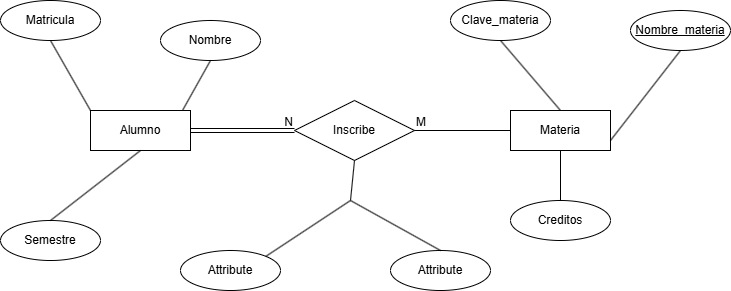

The diagram above was exported from draw.io. Its source (the exported page's mxGraphModel, read from the mxfile embedded in the PNG):
<mxGraphModel dx="1414" dy="777" grid="1" gridSize="10" guides="1" tooltips="1" connect="1" arrows="1" fold="1" page="1" pageScale="1" pageWidth="827" pageHeight="1169" math="0" shadow="0">
  <root>
    <mxCell id="0" />
    <mxCell id="1" parent="0" />
    <mxCell id="6vGPTWY4R1q4qSHHXtpO-1" parent="1" style="whiteSpace=wrap;html=1;align=center;" value="Alumno" vertex="1">
      <mxGeometry height="40" width="100" x="150" y="200" as="geometry" />
    </mxCell>
    <mxCell id="6vGPTWY4R1q4qSHHXtpO-2" parent="1" style="whiteSpace=wrap;html=1;align=center;" value="Materia" vertex="1">
      <mxGeometry height="40" width="100" x="570" y="200" as="geometry" />
    </mxCell>
    <mxCell id="6vGPTWY4R1q4qSHHXtpO-3" parent="1" style="ellipse;whiteSpace=wrap;html=1;align=center;" value="Semestre" vertex="1">
      <mxGeometry height="40" width="100" x="60" y="310" as="geometry" />
    </mxCell>
    <mxCell id="6vGPTWY4R1q4qSHHXtpO-4" parent="1" style="ellipse;whiteSpace=wrap;html=1;align=center;" value="Matricula" vertex="1">
      <mxGeometry height="40" width="100" x="60" y="90" as="geometry" />
    </mxCell>
    <mxCell id="6vGPTWY4R1q4qSHHXtpO-5" parent="1" style="ellipse;whiteSpace=wrap;html=1;align=center;" value="Nombre" vertex="1">
      <mxGeometry height="40" width="100" x="220" y="110" as="geometry" />
    </mxCell>
    <mxCell id="6vGPTWY4R1q4qSHHXtpO-6" parent="1" style="ellipse;whiteSpace=wrap;html=1;align=center;" value="Creditos" vertex="1">
      <mxGeometry height="40" width="100" x="570" y="290" as="geometry" />
    </mxCell>
    <mxCell id="6vGPTWY4R1q4qSHHXtpO-7" parent="1" style="ellipse;whiteSpace=wrap;html=1;align=center;" value="Clave_materia" vertex="1">
      <mxGeometry height="40" width="100" x="510" y="90" as="geometry" />
    </mxCell>
    <mxCell id="6vGPTWY4R1q4qSHHXtpO-8" parent="1" style="ellipse;whiteSpace=wrap;html=1;align=center;fontStyle=4;" value="Nombre_materia" vertex="1">
      <mxGeometry height="40" width="100" x="690" y="100" as="geometry" />
    </mxCell>
    <mxCell id="6vGPTWY4R1q4qSHHXtpO-9" parent="1" style="shape=rhombus;perimeter=rhombusPerimeter;whiteSpace=wrap;html=1;align=center;" value="Inscribe" vertex="1">
      <mxGeometry height="60" width="120" x="354" y="190" as="geometry" />
    </mxCell>
    <mxCell id="6vGPTWY4R1q4qSHHXtpO-12" edge="1" parent="1" source="6vGPTWY4R1q4qSHHXtpO-1" style="shape=link;html=1;rounded=0;entryX=0;entryY=0.5;entryDx=0;entryDy=0;exitX=1;exitY=0.5;exitDx=0;exitDy=0;" target="6vGPTWY4R1q4qSHHXtpO-9" value="">
      <mxGeometry relative="1" as="geometry">
        <mxPoint x="190" y="360" as="sourcePoint" />
        <mxPoint x="350" y="360" as="targetPoint" />
      </mxGeometry>
    </mxCell>
    <mxCell id="6vGPTWY4R1q4qSHHXtpO-13" connectable="0" parent="6vGPTWY4R1q4qSHHXtpO-12" style="resizable=0;html=1;whiteSpace=wrap;align=right;verticalAlign=bottom;" value="N" vertex="1">
      <mxGeometry relative="1" x="1" as="geometry" />
    </mxCell>
    <mxCell id="6vGPTWY4R1q4qSHHXtpO-14" edge="1" parent="1" source="6vGPTWY4R1q4qSHHXtpO-9" style="endArrow=none;html=1;rounded=0;entryX=0;entryY=0.5;entryDx=0;entryDy=0;exitX=1;exitY=0.5;exitDx=0;exitDy=0;" target="6vGPTWY4R1q4qSHHXtpO-2" value="">
      <mxGeometry relative="1" as="geometry">
        <mxPoint x="360" y="320" as="sourcePoint" />
        <mxPoint x="510" y="320" as="targetPoint" />
      </mxGeometry>
    </mxCell>
    <mxCell id="6vGPTWY4R1q4qSHHXtpO-15" connectable="0" parent="6vGPTWY4R1q4qSHHXtpO-14" style="resizable=0;html=1;whiteSpace=wrap;align=left;verticalAlign=bottom;" value="M" vertex="1">
      <mxGeometry relative="1" x="-1" as="geometry" />
    </mxCell>
    <mxCell id="6vGPTWY4R1q4qSHHXtpO-16" connectable="0" parent="6vGPTWY4R1q4qSHHXtpO-14" style="resizable=0;html=1;whiteSpace=wrap;align=right;verticalAlign=bottom;" value="" vertex="1">
      <mxGeometry relative="1" x="1" as="geometry" />
    </mxCell>
    <mxCell id="6vGPTWY4R1q4qSHHXtpO-19" edge="1" parent="1" source="6vGPTWY4R1q4qSHHXtpO-1" style="endArrow=none;html=1;rounded=0;entryX=0.5;entryY=1;entryDx=0;entryDy=0;exitX=0.92;exitY=0;exitDx=0;exitDy=0;exitPerimeter=0;" target="6vGPTWY4R1q4qSHHXtpO-5" value="">
      <mxGeometry relative="1" as="geometry">
        <mxPoint x="100" y="350" as="sourcePoint" />
        <mxPoint x="260" y="350" as="targetPoint" />
      </mxGeometry>
    </mxCell>
    <mxCell id="6vGPTWY4R1q4qSHHXtpO-21" edge="1" parent="1" source="6vGPTWY4R1q4qSHHXtpO-2" style="endArrow=none;html=1;rounded=0;entryX=0.5;entryY=1;entryDx=0;entryDy=0;exitX=1;exitY=0.75;exitDx=0;exitDy=0;" target="6vGPTWY4R1q4qSHHXtpO-8" value="">
      <mxGeometry relative="1" as="geometry">
        <mxPoint x="660" y="290" as="sourcePoint" />
        <mxPoint x="763" y="144" as="targetPoint" />
      </mxGeometry>
    </mxCell>
    <mxCell id="6vGPTWY4R1q4qSHHXtpO-22" edge="1" parent="1" source="6vGPTWY4R1q4qSHHXtpO-2" style="endArrow=none;html=1;rounded=0;entryX=0.5;entryY=1;entryDx=0;entryDy=0;exitX=0.5;exitY=0;exitDx=0;exitDy=0;" target="6vGPTWY4R1q4qSHHXtpO-7" value="">
      <mxGeometry relative="1" as="geometry">
        <mxPoint x="330" y="150" as="sourcePoint" />
        <mxPoint x="490" y="150" as="targetPoint" />
      </mxGeometry>
    </mxCell>
    <mxCell id="6vGPTWY4R1q4qSHHXtpO-23" edge="1" parent="1" source="6vGPTWY4R1q4qSHHXtpO-6" style="endArrow=none;html=1;rounded=0;entryX=0.5;entryY=1;entryDx=0;entryDy=0;exitX=0.5;exitY=0;exitDx=0;exitDy=0;" target="6vGPTWY4R1q4qSHHXtpO-2" value="">
      <mxGeometry relative="1" as="geometry">
        <mxPoint x="220" y="380" as="sourcePoint" />
        <mxPoint x="380" y="380" as="targetPoint" />
      </mxGeometry>
    </mxCell>
    <mxCell id="6vGPTWY4R1q4qSHHXtpO-24" edge="1" parent="1" source="6vGPTWY4R1q4qSHHXtpO-3" style="endArrow=none;html=1;rounded=0;entryX=0.5;entryY=1;entryDx=0;entryDy=0;exitX=0.5;exitY=0;exitDx=0;exitDy=0;" target="6vGPTWY4R1q4qSHHXtpO-1" value="">
      <mxGeometry relative="1" as="geometry">
        <mxPoint x="350" y="390" as="sourcePoint" />
        <mxPoint x="510" y="390" as="targetPoint" />
      </mxGeometry>
    </mxCell>
    <mxCell id="6vGPTWY4R1q4qSHHXtpO-25" edge="1" parent="1" source="6vGPTWY4R1q4qSHHXtpO-1" style="endArrow=none;html=1;rounded=0;entryX=0.5;entryY=1;entryDx=0;entryDy=0;exitX=0;exitY=0;exitDx=0;exitDy=0;" target="6vGPTWY4R1q4qSHHXtpO-4" value="">
      <mxGeometry relative="1" as="geometry">
        <mxPoint x="10" y="180" as="sourcePoint" />
        <mxPoint x="170" y="180" as="targetPoint" />
      </mxGeometry>
    </mxCell>
    <mxCell id="6vGPTWY4R1q4qSHHXtpO-26" parent="1" style="ellipse;whiteSpace=wrap;html=1;align=center;" value="Attribute" vertex="1">
      <mxGeometry height="40" width="100" x="240" y="340" as="geometry" />
    </mxCell>
    <mxCell id="6vGPTWY4R1q4qSHHXtpO-27" parent="1" style="ellipse;whiteSpace=wrap;html=1;align=center;" value="Attribute" vertex="1">
      <mxGeometry height="40" width="100" x="450" y="340" as="geometry" />
    </mxCell>
    <mxCell id="6vGPTWY4R1q4qSHHXtpO-29" edge="1" parent="1" style="endArrow=none;html=1;rounded=0;entryX=0.5;entryY=1;entryDx=0;entryDy=0;" target="6vGPTWY4R1q4qSHHXtpO-9" value="">
      <mxGeometry relative="1" as="geometry">
        <mxPoint x="410" y="290" as="sourcePoint" />
        <mxPoint x="370" y="400" as="targetPoint" />
      </mxGeometry>
    </mxCell>
    <mxCell id="6vGPTWY4R1q4qSHHXtpO-31" edge="1" parent="1" source="6vGPTWY4R1q4qSHHXtpO-26" style="endArrow=none;html=1;rounded=0;exitX=1;exitY=0;exitDx=0;exitDy=0;" value="">
      <mxGeometry relative="1" as="geometry">
        <mxPoint x="280" y="480" as="sourcePoint" />
        <mxPoint x="410" y="290" as="targetPoint" />
      </mxGeometry>
    </mxCell>
    <mxCell id="6vGPTWY4R1q4qSHHXtpO-33" edge="1" parent="1" style="endArrow=none;html=1;rounded=0;entryX=0.5;entryY=0;entryDx=0;entryDy=0;" target="6vGPTWY4R1q4qSHHXtpO-27" value="">
      <mxGeometry relative="1" as="geometry">
        <mxPoint x="410" y="290" as="sourcePoint" />
        <mxPoint x="500" y="360" as="targetPoint" />
      </mxGeometry>
    </mxCell>
  </root>
</mxGraphModel>